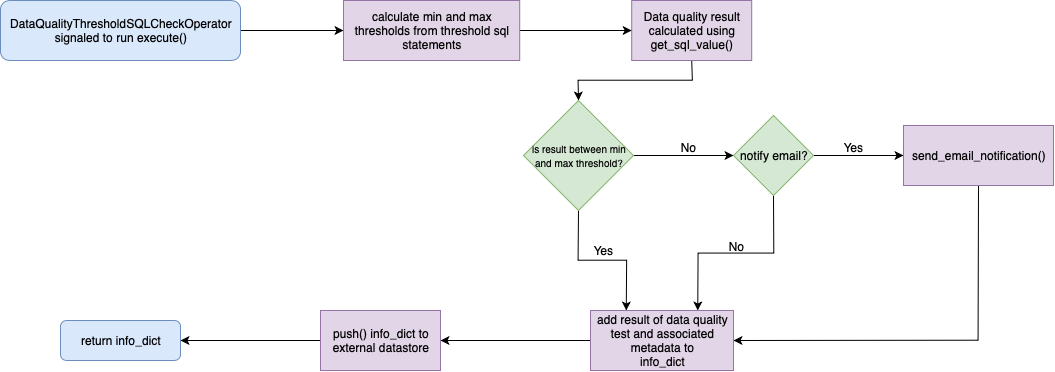

The diagram above was exported from draw.io. Its source (the exported page's mxGraphModel, read from the mxfile embedded in the PNG):
<mxGraphModel dx="1351" dy="946" grid="1" gridSize="10" guides="1" tooltips="1" connect="1" arrows="1" fold="1" page="1" pageScale="1" pageWidth="1169" pageHeight="827" math="0" shadow="0">
  <root>
    <mxCell id="WIyWlLk6GJQsqaUBKTNV-0" />
    <mxCell id="WIyWlLk6GJQsqaUBKTNV-1" parent="WIyWlLk6GJQsqaUBKTNV-0" />
    <mxCell id="QTdoqErJgFUV0js4mecM-39" style="edgeStyle=orthogonalEdgeStyle;rounded=0;orthogonalLoop=1;jettySize=auto;html=1;exitX=1;exitY=0.5;exitDx=0;exitDy=0;entryX=0;entryY=0.5;entryDx=0;entryDy=0;" edge="1" parent="WIyWlLk6GJQsqaUBKTNV-1" source="QTdoqErJgFUV0js4mecM-1" target="QTdoqErJgFUV0js4mecM-33">
      <mxGeometry relative="1" as="geometry" />
    </mxCell>
    <mxCell id="QTdoqErJgFUV0js4mecM-1" value="&lt;span style=&quot;white-space: normal&quot;&gt;DataQualityThresholdSQLCheckOperator signaled to run execute()&lt;/span&gt;" style="rounded=1;whiteSpace=wrap;html=1;fillColor=#dae8fc;strokeColor=#6c8ebf;" vertex="1" parent="WIyWlLk6GJQsqaUBKTNV-1">
      <mxGeometry x="70" y="190" width="240" height="60" as="geometry" />
    </mxCell>
    <mxCell id="QTdoqErJgFUV0js4mecM-37" style="edgeStyle=orthogonalEdgeStyle;rounded=0;orthogonalLoop=1;jettySize=auto;html=1;exitX=0.5;exitY=1;exitDx=0;exitDy=0;entryX=0.5;entryY=0;entryDx=0;entryDy=0;" edge="1" parent="WIyWlLk6GJQsqaUBKTNV-1" source="QTdoqErJgFUV0js4mecM-5" target="QTdoqErJgFUV0js4mecM-10">
      <mxGeometry relative="1" as="geometry" />
    </mxCell>
    <mxCell id="QTdoqErJgFUV0js4mecM-5" value="Data quality result calculated using get_sql_value()" style="rounded=0;whiteSpace=wrap;html=1;fillColor=#e1d5e7;strokeColor=#9673a6;" vertex="1" parent="WIyWlLk6GJQsqaUBKTNV-1">
      <mxGeometry x="701.21" y="190" width="120" height="60" as="geometry" />
    </mxCell>
    <mxCell id="QTdoqErJgFUV0js4mecM-41" style="edgeStyle=orthogonalEdgeStyle;rounded=0;orthogonalLoop=1;jettySize=auto;html=1;exitX=1;exitY=0.5;exitDx=0;exitDy=0;entryX=0;entryY=0.5;entryDx=0;entryDy=0;" edge="1" parent="WIyWlLk6GJQsqaUBKTNV-1" source="QTdoqErJgFUV0js4mecM-10" target="QTdoqErJgFUV0js4mecM-18">
      <mxGeometry relative="1" as="geometry" />
    </mxCell>
    <mxCell id="QTdoqErJgFUV0js4mecM-42" style="edgeStyle=orthogonalEdgeStyle;rounded=0;orthogonalLoop=1;jettySize=auto;html=1;exitX=0.5;exitY=1;exitDx=0;exitDy=0;entryX=0.25;entryY=0;entryDx=0;entryDy=0;" edge="1" parent="WIyWlLk6GJQsqaUBKTNV-1" source="QTdoqErJgFUV0js4mecM-10" target="QTdoqErJgFUV0js4mecM-23">
      <mxGeometry relative="1" as="geometry" />
    </mxCell>
    <mxCell id="QTdoqErJgFUV0js4mecM-10" value="&lt;font style=&quot;font-size: 10px&quot;&gt;is result between min and max threshold?&lt;/font&gt;" style="rhombus;whiteSpace=wrap;html=1;fillColor=#d5e8d4;strokeColor=#82b366;" vertex="1" parent="WIyWlLk6GJQsqaUBKTNV-1">
      <mxGeometry x="592.9999999999999" y="290" width="110" height="110" as="geometry" />
    </mxCell>
    <mxCell id="QTdoqErJgFUV0js4mecM-16" value="No" style="text;html=1;align=center;verticalAlign=middle;resizable=0;points=[];autosize=1;" vertex="1" parent="WIyWlLk6GJQsqaUBKTNV-1">
      <mxGeometry x="743" y="327" width="30" height="20" as="geometry" />
    </mxCell>
    <mxCell id="QTdoqErJgFUV0js4mecM-43" style="edgeStyle=orthogonalEdgeStyle;rounded=0;orthogonalLoop=1;jettySize=auto;html=1;exitX=0.5;exitY=1;exitDx=0;exitDy=0;entryX=0.75;entryY=0;entryDx=0;entryDy=0;" edge="1" parent="WIyWlLk6GJQsqaUBKTNV-1" source="QTdoqErJgFUV0js4mecM-18" target="QTdoqErJgFUV0js4mecM-23">
      <mxGeometry relative="1" as="geometry" />
    </mxCell>
    <mxCell id="QTdoqErJgFUV0js4mecM-44" style="edgeStyle=orthogonalEdgeStyle;rounded=0;orthogonalLoop=1;jettySize=auto;html=1;exitX=1;exitY=0.5;exitDx=0;exitDy=0;entryX=0;entryY=0.5;entryDx=0;entryDy=0;" edge="1" parent="WIyWlLk6GJQsqaUBKTNV-1" source="QTdoqErJgFUV0js4mecM-18" target="QTdoqErJgFUV0js4mecM-22">
      <mxGeometry relative="1" as="geometry" />
    </mxCell>
    <mxCell id="QTdoqErJgFUV0js4mecM-18" value="notify email?" style="rhombus;whiteSpace=wrap;html=1;fillColor=#d5e8d4;strokeColor=#82b366;" vertex="1" parent="WIyWlLk6GJQsqaUBKTNV-1">
      <mxGeometry x="803" y="305" width="80" height="80" as="geometry" />
    </mxCell>
    <mxCell id="QTdoqErJgFUV0js4mecM-20" value="Yes" style="text;html=1;align=center;verticalAlign=middle;resizable=0;points=[];autosize=1;" vertex="1" parent="WIyWlLk6GJQsqaUBKTNV-1">
      <mxGeometry x="653" y="430" width="40" height="20" as="geometry" />
    </mxCell>
    <mxCell id="QTdoqErJgFUV0js4mecM-45" style="edgeStyle=orthogonalEdgeStyle;rounded=0;orthogonalLoop=1;jettySize=auto;html=1;exitX=0.5;exitY=1;exitDx=0;exitDy=0;entryX=1;entryY=0.5;entryDx=0;entryDy=0;" edge="1" parent="WIyWlLk6GJQsqaUBKTNV-1" source="QTdoqErJgFUV0js4mecM-22" target="QTdoqErJgFUV0js4mecM-23">
      <mxGeometry relative="1" as="geometry" />
    </mxCell>
    <mxCell id="QTdoqErJgFUV0js4mecM-22" value="send_email_notification()" style="rounded=0;whiteSpace=wrap;html=1;fillColor=#e1d5e7;strokeColor=#9673a6;" vertex="1" parent="WIyWlLk6GJQsqaUBKTNV-1">
      <mxGeometry x="973" y="315" width="150" height="60" as="geometry" />
    </mxCell>
    <mxCell id="QTdoqErJgFUV0js4mecM-29" style="edgeStyle=orthogonalEdgeStyle;rounded=0;orthogonalLoop=1;jettySize=auto;html=1;" edge="1" parent="WIyWlLk6GJQsqaUBKTNV-1" source="QTdoqErJgFUV0js4mecM-23" target="QTdoqErJgFUV0js4mecM-30">
      <mxGeometry relative="1" as="geometry">
        <mxPoint x="271.21" y="960" as="targetPoint" />
      </mxGeometry>
    </mxCell>
    <mxCell id="QTdoqErJgFUV0js4mecM-23" value="add result of data quality test and associated metadata to&lt;br&gt;info_dict" style="rounded=0;whiteSpace=wrap;html=1;fillColor=#e1d5e7;strokeColor=#9673a6;" vertex="1" parent="WIyWlLk6GJQsqaUBKTNV-1">
      <mxGeometry x="660" y="500" width="143" height="60" as="geometry" />
    </mxCell>
    <mxCell id="QTdoqErJgFUV0js4mecM-26" value="No" style="text;html=1;align=center;verticalAlign=middle;resizable=0;points=[];autosize=1;" vertex="1" parent="WIyWlLk6GJQsqaUBKTNV-1">
      <mxGeometry x="791.21" y="426" width="30" height="20" as="geometry" />
    </mxCell>
    <mxCell id="QTdoqErJgFUV0js4mecM-28" value="Yes" style="text;html=1;align=center;verticalAlign=middle;resizable=0;points=[];autosize=1;" vertex="1" parent="WIyWlLk6GJQsqaUBKTNV-1">
      <mxGeometry x="903" y="327" width="40" height="20" as="geometry" />
    </mxCell>
    <mxCell id="QTdoqErJgFUV0js4mecM-31" style="edgeStyle=orthogonalEdgeStyle;rounded=0;orthogonalLoop=1;jettySize=auto;html=1;" edge="1" parent="WIyWlLk6GJQsqaUBKTNV-1" source="QTdoqErJgFUV0js4mecM-30" target="QTdoqErJgFUV0js4mecM-32">
      <mxGeometry relative="1" as="geometry">
        <mxPoint x="271.21" y="1060" as="targetPoint" />
      </mxGeometry>
    </mxCell>
    <mxCell id="QTdoqErJgFUV0js4mecM-30" value="push() info_dict to external datastore" style="rounded=0;whiteSpace=wrap;html=1;fillColor=#e1d5e7;strokeColor=#9673a6;" vertex="1" parent="WIyWlLk6GJQsqaUBKTNV-1">
      <mxGeometry x="390" y="500" width="120" height="60" as="geometry" />
    </mxCell>
    <mxCell id="QTdoqErJgFUV0js4mecM-32" value="return info_dict" style="rounded=1;whiteSpace=wrap;html=1;fillColor=#dae8fc;strokeColor=#6c8ebf;" vertex="1" parent="WIyWlLk6GJQsqaUBKTNV-1">
      <mxGeometry x="130" y="510" width="120" height="40" as="geometry" />
    </mxCell>
    <mxCell id="QTdoqErJgFUV0js4mecM-40" style="edgeStyle=orthogonalEdgeStyle;rounded=0;orthogonalLoop=1;jettySize=auto;html=1;exitX=1;exitY=0.5;exitDx=0;exitDy=0;entryX=0;entryY=0.5;entryDx=0;entryDy=0;" edge="1" parent="WIyWlLk6GJQsqaUBKTNV-1" source="QTdoqErJgFUV0js4mecM-33" target="QTdoqErJgFUV0js4mecM-5">
      <mxGeometry relative="1" as="geometry" />
    </mxCell>
    <mxCell id="QTdoqErJgFUV0js4mecM-33" value="calculate min and max thresholds from threshold sql statements" style="rounded=0;whiteSpace=wrap;html=1;fillColor=#e1d5e7;strokeColor=#9673a6;" vertex="1" parent="WIyWlLk6GJQsqaUBKTNV-1">
      <mxGeometry x="413" y="190" width="176.21" height="60" as="geometry" />
    </mxCell>
  </root>
</mxGraphModel>